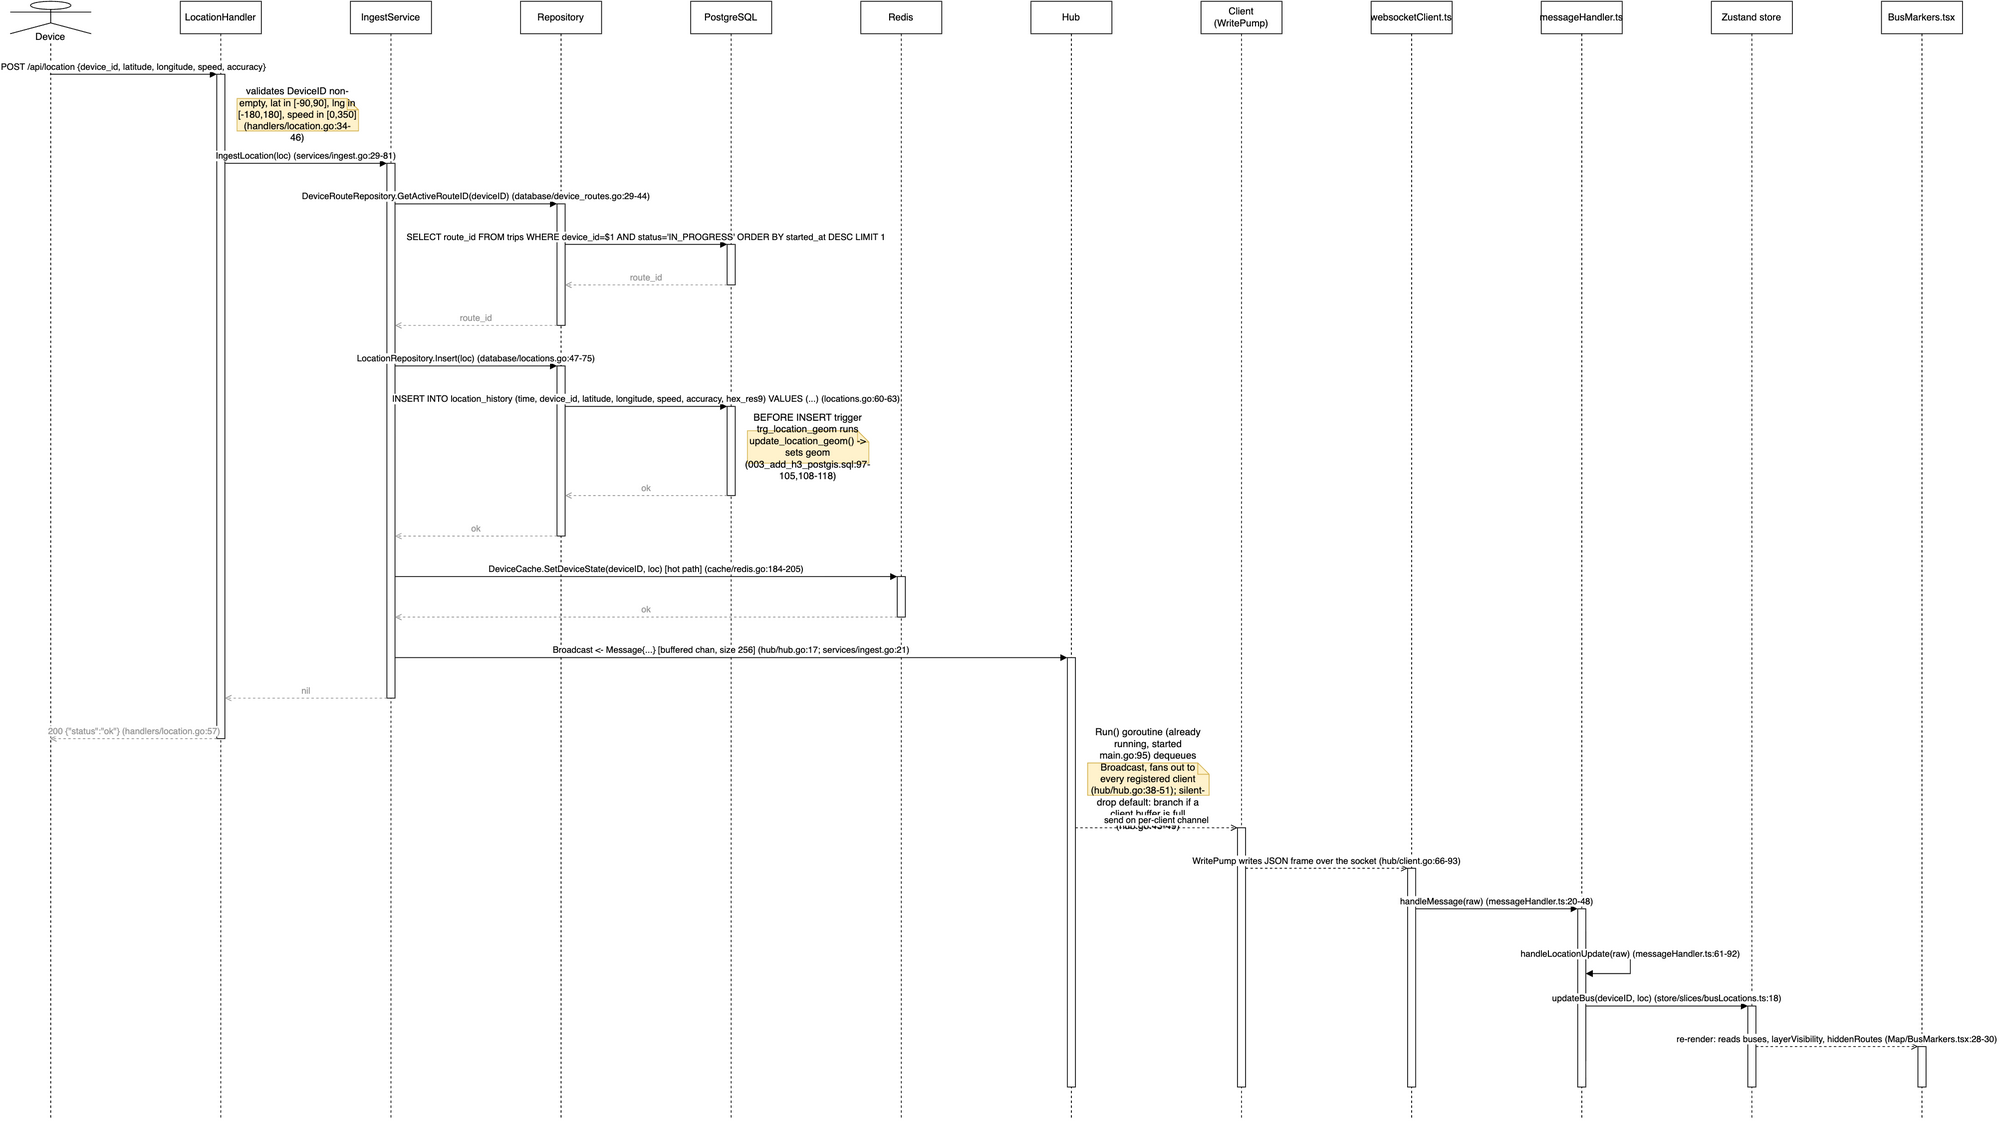

The diagram above was exported from draw.io. Its source (the exported page's mxGraphModel, read from the mxfile embedded in the PNG):
<mxGraphModel dx="800" dy="600" grid="1" gridSize="10" guides="1" tooltips="1" connect="1" arrows="1" fold="1" page="1" pageScale="1" pageWidth="850" pageHeight="1100" math="0" shadow="0">
  <root>
    <mxCell id="0" />
    <mxCell id="1" parent="0" />
    <mxCell id="device" value="Device" style="shape=umlLifeline;perimeter=lifelinePerimeter;whiteSpace=wrap;html=1;container=1;dropTarget=0;collapsible=0;recursiveResize=0;outlineConnect=0;portConstraint=eastwest;size=40;participant=umlActor;verticalAlign=bottom;spacingBottom=-14;labelBackgroundColor=#ffffff;" vertex="1" parent="1">
      <mxGeometry x="40" y="40" width="100" height="1380" as="geometry" />
    </mxCell>
    <mxCell id="handler" value="LocationHandler" style="shape=umlLifeline;perimeter=lifelinePerimeter;whiteSpace=wrap;html=1;container=1;dropTarget=0;collapsible=0;recursiveResize=0;outlineConnect=0;portConstraint=eastwest;size=40;" vertex="1" parent="1">
      <mxGeometry x="250" y="40" width="100" height="1380" as="geometry" />
    </mxCell>
    <mxCell id="service" value="IngestService" style="shape=umlLifeline;perimeter=lifelinePerimeter;whiteSpace=wrap;html=1;container=1;dropTarget=0;collapsible=0;recursiveResize=0;outlineConnect=0;portConstraint=eastwest;size=40;" vertex="1" parent="1">
      <mxGeometry x="460" y="40" width="100" height="1380" as="geometry" />
    </mxCell>
    <mxCell id="repo" value="Repository" style="shape=umlLifeline;perimeter=lifelinePerimeter;whiteSpace=wrap;html=1;container=1;dropTarget=0;collapsible=0;recursiveResize=0;outlineConnect=0;portConstraint=eastwest;size=40;" vertex="1" parent="1">
      <mxGeometry x="670" y="40" width="100" height="1380" as="geometry" />
    </mxCell>
    <mxCell id="pg" value="PostgreSQL" style="shape=umlLifeline;perimeter=lifelinePerimeter;whiteSpace=wrap;html=1;container=1;dropTarget=0;collapsible=0;recursiveResize=0;outlineConnect=0;portConstraint=eastwest;size=40;" vertex="1" parent="1">
      <mxGeometry x="880" y="40" width="100" height="1380" as="geometry" />
    </mxCell>
    <mxCell id="redis" value="Redis" style="shape=umlLifeline;perimeter=lifelinePerimeter;whiteSpace=wrap;html=1;container=1;dropTarget=0;collapsible=0;recursiveResize=0;outlineConnect=0;portConstraint=eastwest;size=40;" vertex="1" parent="1">
      <mxGeometry x="1090" y="40" width="100" height="1380" as="geometry" />
    </mxCell>
    <mxCell id="hub" value="Hub" style="shape=umlLifeline;perimeter=lifelinePerimeter;whiteSpace=wrap;html=1;container=1;dropTarget=0;collapsible=0;recursiveResize=0;outlineConnect=0;portConstraint=eastwest;size=40;" vertex="1" parent="1">
      <mxGeometry x="1300" y="40" width="100" height="1380" as="geometry" />
    </mxCell>
    <mxCell id="client" value="Client (WritePump)" style="shape=umlLifeline;perimeter=lifelinePerimeter;whiteSpace=wrap;html=1;container=1;dropTarget=0;collapsible=0;recursiveResize=0;outlineConnect=0;portConstraint=eastwest;size=40;" vertex="1" parent="1">
      <mxGeometry x="1510" y="40" width="100" height="1380" as="geometry" />
    </mxCell>
    <mxCell id="wsc" value="websocketClient.ts" style="shape=umlLifeline;perimeter=lifelinePerimeter;whiteSpace=wrap;html=1;container=1;dropTarget=0;collapsible=0;recursiveResize=0;outlineConnect=0;portConstraint=eastwest;size=40;" vertex="1" parent="1">
      <mxGeometry x="1720" y="40" width="100" height="1380" as="geometry" />
    </mxCell>
    <mxCell id="mh" value="messageHandler.ts" style="shape=umlLifeline;perimeter=lifelinePerimeter;whiteSpace=wrap;html=1;container=1;dropTarget=0;collapsible=0;recursiveResize=0;outlineConnect=0;portConstraint=eastwest;size=40;" vertex="1" parent="1">
      <mxGeometry x="1930" y="40" width="100" height="1380" as="geometry" />
    </mxCell>
    <mxCell id="store" value="Zustand store" style="shape=umlLifeline;perimeter=lifelinePerimeter;whiteSpace=wrap;html=1;container=1;dropTarget=0;collapsible=0;recursiveResize=0;outlineConnect=0;portConstraint=eastwest;size=40;" vertex="1" parent="1">
      <mxGeometry x="2140" y="40" width="100" height="1380" as="geometry" />
    </mxCell>
    <mxCell id="marker" value="BusMarkers.tsx" style="shape=umlLifeline;perimeter=lifelinePerimeter;whiteSpace=wrap;html=1;container=1;dropTarget=0;collapsible=0;recursiveResize=0;outlineConnect=0;portConstraint=eastwest;size=40;" vertex="1" parent="1">
      <mxGeometry x="2350" y="40" width="100" height="1380" as="geometry" />
    </mxCell>
    <mxCell id="act0" value="" style="html=1;points=[];perimeter=orthogonalPerimeter;outlineConnect=0;fillColor=#ffffff;" vertex="1" parent="pg">
      <mxGeometry x="45" y="300" width="10" height="50" as="geometry" />
    </mxCell>
    <mxCell id="act1" value="" style="html=1;points=[];perimeter=orthogonalPerimeter;outlineConnect=0;fillColor=#ffffff;" vertex="1" parent="repo">
      <mxGeometry x="45" y="250" width="10" height="150" as="geometry" />
    </mxCell>
    <mxCell id="act2" value="" style="html=1;points=[];perimeter=orthogonalPerimeter;outlineConnect=0;fillColor=#ffffff;" vertex="1" parent="pg">
      <mxGeometry x="45" y="500" width="10" height="110" as="geometry" />
    </mxCell>
    <mxCell id="act3" value="" style="html=1;points=[];perimeter=orthogonalPerimeter;outlineConnect=0;fillColor=#ffffff;" vertex="1" parent="repo">
      <mxGeometry x="45" y="450" width="10" height="210" as="geometry" />
    </mxCell>
    <mxCell id="act4" value="" style="html=1;points=[];perimeter=orthogonalPerimeter;outlineConnect=0;fillColor=#ffffff;" vertex="1" parent="redis">
      <mxGeometry x="45" y="710" width="10" height="50" as="geometry" />
    </mxCell>
    <mxCell id="act5" value="" style="html=1;points=[];perimeter=orthogonalPerimeter;outlineConnect=0;fillColor=#ffffff;" vertex="1" parent="service">
      <mxGeometry x="45" y="200" width="10" height="660" as="geometry" />
    </mxCell>
    <mxCell id="act6" value="" style="html=1;points=[];perimeter=orthogonalPerimeter;outlineConnect=0;fillColor=#ffffff;" vertex="1" parent="handler">
      <mxGeometry x="45" y="90" width="10" height="820" as="geometry" />
    </mxCell>
    <mxCell id="act7" value="" style="html=1;points=[];perimeter=orthogonalPerimeter;outlineConnect=0;fillColor=#ffffff;" vertex="1" parent="hub">
      <mxGeometry x="45" y="810" width="10" height="530" as="geometry" />
    </mxCell>
    <mxCell id="act8" value="" style="html=1;points=[];perimeter=orthogonalPerimeter;outlineConnect=0;fillColor=#ffffff;" vertex="1" parent="client">
      <mxGeometry x="45" y="1020" width="10" height="320" as="geometry" />
    </mxCell>
    <mxCell id="act9" value="" style="html=1;points=[];perimeter=orthogonalPerimeter;outlineConnect=0;fillColor=#ffffff;" vertex="1" parent="wsc">
      <mxGeometry x="45" y="1070" width="10" height="270" as="geometry" />
    </mxCell>
    <mxCell id="act10" value="" style="html=1;points=[];perimeter=orthogonalPerimeter;outlineConnect=0;fillColor=#ffffff;" vertex="1" parent="mh">
      <mxGeometry x="45" y="1120" width="10" height="220" as="geometry" />
    </mxCell>
    <mxCell id="act11" value="" style="html=1;points=[];perimeter=orthogonalPerimeter;outlineConnect=0;fillColor=#ffffff;" vertex="1" parent="store">
      <mxGeometry x="45" y="1240" width="10" height="100" as="geometry" />
    </mxCell>
    <mxCell id="act12" value="" style="html=1;points=[];perimeter=orthogonalPerimeter;outlineConnect=0;fillColor=#ffffff;" vertex="1" parent="marker">
      <mxGeometry x="45" y="1290" width="10" height="50" as="geometry" />
    </mxCell>
    <mxCell id="m0" value="POST /api/location {device_id, latitude, longitude, speed, accuracy}" style="html=1;verticalAlign=bottom;endArrow=block;curved=0;rounded=0;exitX=0.5;exitY=0.0652;entryX=0;entryY=0.0;" edge="1" parent="1" source="device" target="act6">
      <mxGeometry relative="1" as="geometry" />
    </mxCell>
    <mxCell id="note1" value="validates DeviceID non-empty, lat in [-90,90], lng in [-180,180], speed in [0,350] (handlers/location.go:34-46)" style="shape=note;whiteSpace=wrap;html=1;size=14;fillColor=#fff2cc;strokeColor=#d6b656;" vertex="1" parent="1">
      <mxGeometry x="320" y="160" width="150" height="40" as="geometry" />
    </mxCell>
    <mxCell id="m2" value="IngestLocation(loc)  (services/ingest.go:29-81)" style="html=1;verticalAlign=bottom;endArrow=block;curved=0;rounded=0;exitX=1;exitY=0.1341;entryX=0;entryY=0.0;" edge="1" parent="1" source="act6" target="act5">
      <mxGeometry relative="1" as="geometry" />
    </mxCell>
    <mxCell id="m3" value="DeviceRouteRepository.GetActiveRouteID(deviceID)  (database/device_routes.go:29-44)" style="html=1;verticalAlign=bottom;endArrow=block;curved=0;rounded=0;exitX=1;exitY=0.0758;entryX=0;entryY=0.0;" edge="1" parent="1" source="act5" target="act1">
      <mxGeometry relative="1" as="geometry" />
    </mxCell>
    <mxCell id="m4" value="SELECT route_id FROM trips WHERE device_id=$1 AND status='IN_PROGRESS' ORDER BY started_at DESC LIMIT 1" style="html=1;verticalAlign=bottom;endArrow=block;curved=0;rounded=0;exitX=1;exitY=0.3333;entryX=0;entryY=0.0;" edge="1" parent="1" source="act1" target="act0">
      <mxGeometry relative="1" as="geometry" />
    </mxCell>
    <mxCell id="m5" value="route_id" style="html=1;verticalAlign=bottom;endArrow=open;dashed=1;curved=0;rounded=0;strokeColor=#999999;fontColor=#999999;exitX=0;exitY=1.0;entryX=1;entryY=0.6667;" edge="1" parent="1" source="act0" target="act1">
      <mxGeometry relative="1" as="geometry" />
    </mxCell>
    <mxCell id="m6" value="route_id" style="html=1;verticalAlign=bottom;endArrow=open;dashed=1;curved=0;rounded=0;strokeColor=#999999;fontColor=#999999;exitX=0;exitY=1.0;entryX=1;entryY=0.303;" edge="1" parent="1" source="act1" target="act5">
      <mxGeometry relative="1" as="geometry" />
    </mxCell>
    <mxCell id="m7" value="LocationRepository.Insert(loc)  (database/locations.go:47-75)" style="html=1;verticalAlign=bottom;endArrow=block;curved=0;rounded=0;exitX=1;exitY=0.3788;entryX=0;entryY=0.0;" edge="1" parent="1" source="act5" target="act3">
      <mxGeometry relative="1" as="geometry" />
    </mxCell>
    <mxCell id="m8" value="INSERT INTO location_history (time, device_id, latitude, longitude, speed, accuracy, hex_res9) VALUES (...)  (locations.go:60-63)" style="html=1;verticalAlign=bottom;endArrow=block;curved=0;rounded=0;exitX=1;exitY=0.2381;entryX=0;entryY=0.0;" edge="1" parent="1" source="act3" target="act2">
      <mxGeometry relative="1" as="geometry" />
    </mxCell>
    <mxCell id="note9" value="BEFORE INSERT trigger trg_location_geom runs update_location_geom() -&gt; sets geom (003_add_h3_postgis.sql:97-105,108-118)" style="shape=note;whiteSpace=wrap;html=1;size=14;fillColor=#fff2cc;strokeColor=#d6b656;" vertex="1" parent="1">
      <mxGeometry x="950" y="570" width="150" height="40" as="geometry" />
    </mxCell>
    <mxCell id="m10" value="ok" style="html=1;verticalAlign=bottom;endArrow=open;dashed=1;curved=0;rounded=0;strokeColor=#999999;fontColor=#999999;exitX=0;exitY=1.0;entryX=1;entryY=0.7619;" edge="1" parent="1" source="act2" target="act3">
      <mxGeometry relative="1" as="geometry" />
    </mxCell>
    <mxCell id="m11" value="ok" style="html=1;verticalAlign=bottom;endArrow=open;dashed=1;curved=0;rounded=0;strokeColor=#999999;fontColor=#999999;exitX=0;exitY=1.0;entryX=1;entryY=0.697;" edge="1" parent="1" source="act3" target="act5">
      <mxGeometry relative="1" as="geometry" />
    </mxCell>
    <mxCell id="m12" value="DeviceCache.SetDeviceState(deviceID, loc)  [hot path]  (cache/redis.go:184-205)" style="html=1;verticalAlign=bottom;endArrow=block;curved=0;rounded=0;exitX=1;exitY=0.7727;entryX=0;entryY=0.0;" edge="1" parent="1" source="act5" target="act4">
      <mxGeometry relative="1" as="geometry" />
    </mxCell>
    <mxCell id="m13" value="ok" style="html=1;verticalAlign=bottom;endArrow=open;dashed=1;curved=0;rounded=0;strokeColor=#999999;fontColor=#999999;exitX=0;exitY=1.0;entryX=1;entryY=0.8485;" edge="1" parent="1" source="act4" target="act5">
      <mxGeometry relative="1" as="geometry" />
    </mxCell>
    <mxCell id="m14" value="Broadcast &lt;- Message{...}  [buffered chan, size 256]  (hub/hub.go:17; services/ingest.go:21)" style="html=1;verticalAlign=bottom;endArrow=block;curved=0;rounded=0;exitX=1;exitY=0.9242;entryX=0;entryY=0.0;" edge="1" parent="1" source="act5" target="act7">
      <mxGeometry relative="1" as="geometry" />
    </mxCell>
    <mxCell id="m15" value="nil" style="html=1;verticalAlign=bottom;endArrow=open;dashed=1;curved=0;rounded=0;strokeColor=#999999;fontColor=#999999;exitX=0;exitY=1.0;entryX=1;entryY=0.939;" edge="1" parent="1" source="act5" target="act6">
      <mxGeometry relative="1" as="geometry" />
    </mxCell>
    <mxCell id="m16" value="200 {&quot;status&quot;:&quot;ok&quot;}  (handlers/location.go:57)" style="html=1;verticalAlign=bottom;endArrow=open;dashed=1;curved=0;rounded=0;strokeColor=#999999;fontColor=#999999;exitX=0;exitY=1.0;entryX=0.5;entryY=0.6594;" edge="1" parent="1" source="act6" target="device">
      <mxGeometry relative="1" as="geometry" />
    </mxCell>
    <mxCell id="note17" value="Run() goroutine (already running, started main.go:95) dequeues Broadcast, fans out to every registered client (hub/hub.go:38-51); silent-drop default: branch if a client buffer is full (hub.go:43-49)" style="shape=note;whiteSpace=wrap;html=1;size=14;fillColor=#fff2cc;strokeColor=#d6b656;" vertex="1" parent="1">
      <mxGeometry x="1370" y="980" width="150" height="40" as="geometry" />
    </mxCell>
    <mxCell id="m18" value="send on per-client channel" style="html=1;verticalAlign=bottom;endArrow=open;dashed=1;curved=0;rounded=0;exitX=1;exitY=0.3962;entryX=0;entryY=0.0;" edge="1" parent="1" source="act7" target="act8">
      <mxGeometry relative="1" as="geometry" />
    </mxCell>
    <mxCell id="m19" value="WritePump writes JSON frame over the socket  (hub/client.go:66-93)" style="html=1;verticalAlign=bottom;endArrow=open;dashed=1;curved=0;rounded=0;exitX=1;exitY=0.1562;entryX=0;entryY=0.0;" edge="1" parent="1" source="act8" target="act9">
      <mxGeometry relative="1" as="geometry" />
    </mxCell>
    <mxCell id="m20" value="handleMessage(raw)  (messageHandler.ts:20-48)" style="html=1;verticalAlign=bottom;endArrow=block;curved=0;rounded=0;exitX=1;exitY=0.1852;entryX=0;entryY=0.0;" edge="1" parent="1" source="act9" target="act10">
      <mxGeometry relative="1" as="geometry" />
    </mxCell>
    <mxCell id="m21" value="handleLocationUpdate(raw)  (messageHandler.ts:61-92)" style="html=1;verticalAlign=bottom;endArrow=block;curved=0;rounded=0;exitX=1;exitY=0.2273;entryX=1;entryY=0.3636;" edge="1" parent="1" source="act10" target="act10">
      <mxGeometry relative="1" as="geometry">
        <Array as="points">
          <mxPoint x="2040" y="1210" />
          <mxPoint x="2040" y="1240" />
        </Array>
      </mxGeometry>
    </mxCell>
    <mxCell id="m22" value="updateBus(deviceID, loc)  (store/slices/busLocations.ts:18)" style="html=1;verticalAlign=bottom;endArrow=block;curved=0;rounded=0;exitX=1;exitY=0.5455;entryX=0;entryY=0.0;" edge="1" parent="1" source="act10" target="act11">
      <mxGeometry relative="1" as="geometry" />
    </mxCell>
    <mxCell id="m23" value="re-render: &lt;BusMarkers/&gt; reads buses, layerVisibility, hiddenRoutes  (Map/BusMarkers.tsx:28-30)" style="html=1;verticalAlign=bottom;endArrow=open;dashed=1;curved=0;rounded=0;exitX=1;exitY=0.5;entryX=0;entryY=0.0;" edge="1" parent="1" source="act11" target="act12">
      <mxGeometry relative="1" as="geometry" />
    </mxCell>
  </root>
</mxGraphModel>